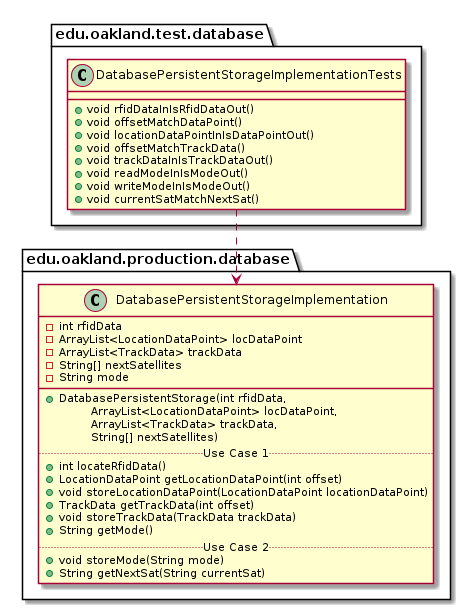

The diagram above was rendered by PlantUML. Its source (embedded in the PNG):
@startuml DatabasePersistentStorageImplementationTests_DirectDependencies


package edu.oakland.test.database {
    class DatabasePersistentStorageImplementationTests {
        + void rfidDataInIsRfidDataOut()
        + void offsetMatchDataPoint()
        + void locationDataPointInIsDataPointOut()
        + void offsetMatchTrackData()
        + void trackDataInIsTrackDataOut()
        + void readModeInIsModeOut()
        + void writeModeInIsModeOut()
        + void currentSatMatchNextSat()
    }
}



package edu.oakland.production.database {
    class DatabasePersistentStorageImplementation {
        - int rfidData
        - ArrayList<LocationDataPoint> locDataPoint
        - ArrayList<TrackData> trackData
        - String[] nextSatellites
        - String mode
        __
        + DatabasePersistentStorage(int rfidData, 
        \tArrayList<LocationDataPoint> locDataPoint, 
        \tArrayList<TrackData> trackData, 
        \tString[] nextSatellites)
        .. Use Case 1 ..
        + int locateRfidData()
        + LocationDataPoint getLocationDataPoint(int offset)
        + void storeLocationDataPoint(LocationDataPoint locationDataPoint)
        + TrackData getTrackData(int offset)
        + void storeTrackData(TrackData trackData)
        + String getMode()
        .. Use Case 2 ..
        + void storeMode(String mode)
        + String getNextSat(String currentSat)
    }
}

DatabasePersistentStorageImplementationTests ..> DatabasePersistentStorageImplementation



@enduml